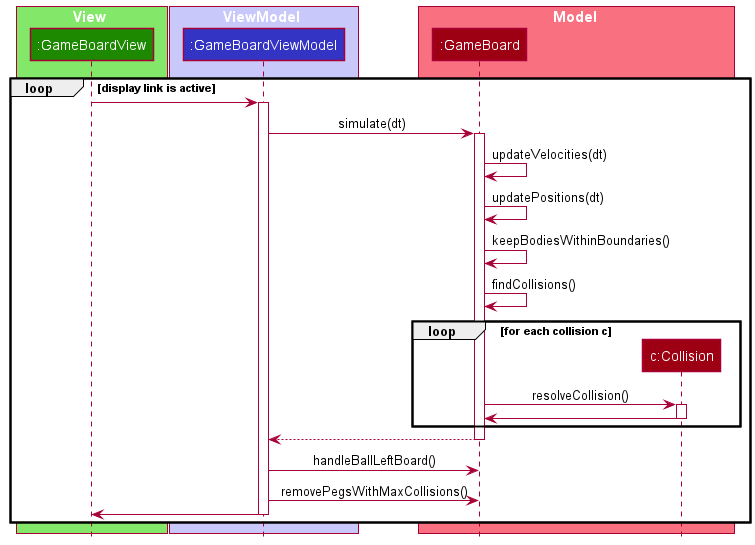

The diagram above was rendered by PlantUML. Its source (embedded in the PNG):
@startuml
!include style.puml

box View UI_COLOR_T1
participant ":GameBoardView" as View UI_COLOR
end box

box ViewModel LOGIC_COLOR_T1
participant ":GameBoardViewModel" as ViewModel LOGIC_COLOR
end box

box Model MODEL_COLOR_T1
participant ":GameBoard" as GameBoard MODEL_COLOR
participant "c:Collision" as Collision MODEL_COLOR

end box

loop display link is active

    View -> ViewModel
    activate ViewModel

    ViewModel -> GameBoard : simulate(dt)

    activate GameBoard

'    ref over GameBoard
'        simulate one time step
'    end ref

    GameBoard -> GameBoard : updateVelocities(dt)
    GameBoard -> GameBoard : updatePositions(dt)
    GameBoard -> GameBoard : keepBodiesWithinBoundaries()
    GameBoard -> GameBoard : findCollisions()

    loop for each collision c
        create Collision
        GameBoard -[hidden]> Collision
        GameBoard -> Collision : resolveCollision()
        activate Collision
        Collision -> GameBoard
        deactivate
    end

    GameBoard --> ViewModel
    deactivate GameBoard

    ViewModel -> GameBoard : handleBallLeftBoard()

    ViewModel -> GameBoard : removePegsWithMaxCollisions()

    ViewModel -> View
    deactivate ViewModel
end
@enduml